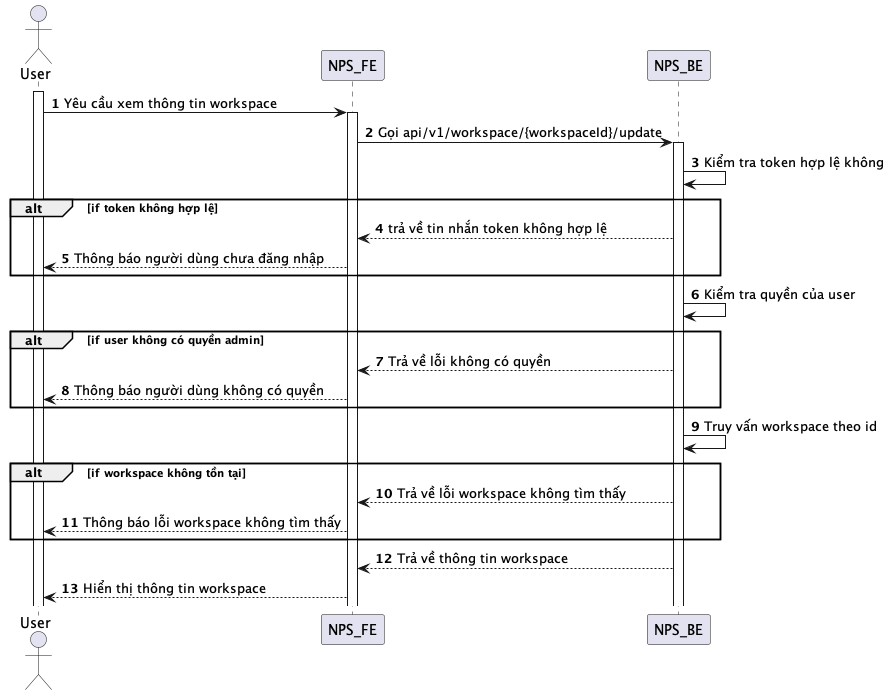

The diagram above was rendered by PlantUML. Its source (embedded in the PNG):
@startuml
autonumber
actor User
activate User
User -> NPS_FE: Yêu cầu xem thông tin workspace
activate NPS_FE
NPS_FE -> NPS_BE: Gọi api/v1/workspace/{workspaceId}/update
activate NPS_BE
NPS_BE -> NPS_BE: Kiểm tra token hợp lệ không
alt if token không hợp lệ
NPS_BE --> NPS_FE: trả về tin nhắn token không hợp lệ
NPS_FE --> User: Thông báo người dùng chưa đăng nhập
end
NPS_BE -> NPS_BE: Kiểm tra quyền của user
alt if user không có quyền admin
NPS_BE --> NPS_FE: Trả về lỗi không có quyền
NPS_FE --> User: Thông báo người dùng không có quyền
end
NPS_BE -> NPS_BE: Truy vấn workspace theo id
alt if workspace không tồn tại
NPS_BE --> NPS_FE: Trả về lỗi workspace không tìm thấy
NPS_FE --> User: Thông báo lỗi workspace không tìm thấy
end
NPS_BE --> NPS_FE: Trả về thông tin workspace
NPS_FE --> User: Hiển thị thông tin workspace
@enduml